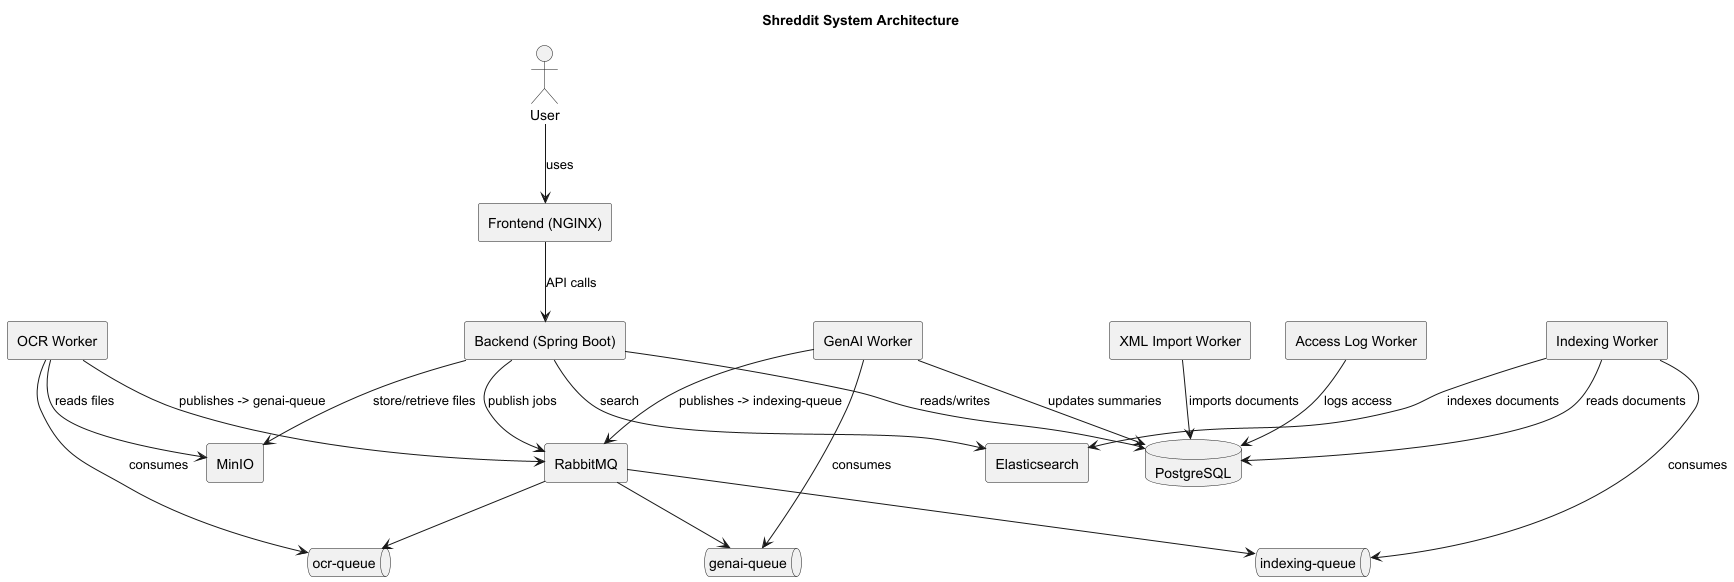

The diagram above was rendered by PlantUML. Its source (embedded in the PNG):
@startuml
title Shreddit System Architecture
skinparam componentStyle rectangle

actor "User" as user

component "Frontend (NGINX)" as frontend
component "Backend (Spring Boot)" as backend
database "PostgreSQL" as db
component "RabbitMQ" as rabbitmq
component "MinIO" as minio
component "Elasticsearch" as elasticsearch

component "OCR Worker" as ocr_worker
component "GenAI Worker" as genai_worker
component "Indexing Worker" as indexing_worker
component "XML Import Worker" as xml_import_worker
component "Access Log Worker" as access_log_worker

queue "ocr-queue" as ocr_queue
queue "genai-queue" as genai_queue
queue "indexing-queue" as indexing_queue

user --> frontend : uses
frontend --> backend : API calls

backend --> db : reads/writes
backend --> minio : store/retrieve files
backend --> rabbitmq : publish jobs
backend --> elasticsearch : search

rabbitmq --> ocr_queue
rabbitmq --> genai_queue
rabbitmq --> indexing_queue

ocr_worker --> ocr_queue : consumes
ocr_worker --> minio : reads files
ocr_worker --> rabbitmq : publishes -> genai-queue

genai_worker --> genai_queue : consumes
genai_worker --> db : updates summaries
genai_worker --> rabbitmq : publishes -> indexing-queue

indexing_worker --> indexing_queue : consumes
indexing_worker --> db : reads documents
indexing_worker --> elasticsearch : indexes documents

xml_import_worker --> db : imports documents
access_log_worker --> db : logs access

@enduml